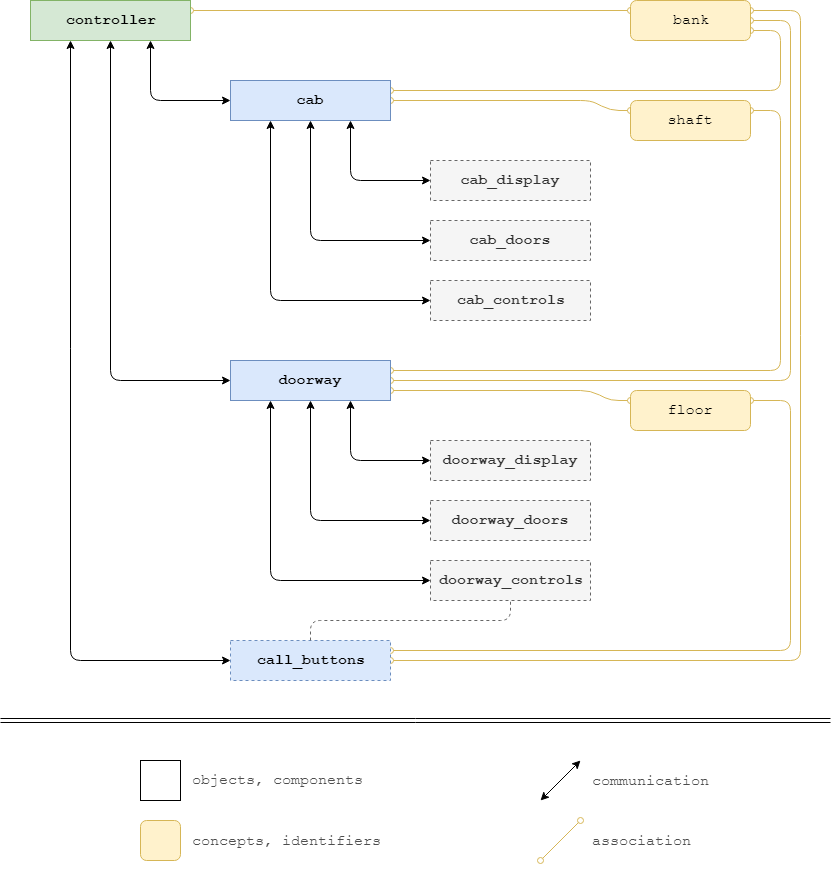

The diagram above was exported from draw.io. Its source (the exported page's mxGraphModel, read from the mxfile embedded in the PNG):
<mxGraphModel dx="1368" dy="791" grid="1" gridSize="10" guides="1" tooltips="1" connect="1" arrows="1" fold="1" page="1" pageScale="1" pageWidth="850" pageHeight="940" math="0" shadow="0">
  <root>
    <mxCell id="0" />
    <mxCell id="1" parent="0" />
    <mxCell id="050b_pp9p3oKfXsPpNDh-12" value="" style="endArrow=classic;startArrow=classic;html=1;fontFamily=Courier New;fontSize=15;entryX=0;entryY=0.5;entryDx=0;entryDy=0;exitX=0.75;exitY=1;exitDx=0;exitDy=0;" parent="1" source="050b_pp9p3oKfXsPpNDh-5" target="050b_pp9p3oKfXsPpNDh-9" edge="1">
      <mxGeometry width="50" height="50" relative="1" as="geometry">
        <mxPoint x="-200" y="750" as="sourcePoint" />
        <mxPoint x="-150" y="700" as="targetPoint" />
        <Array as="points">
          <mxPoint x="360" y="500" />
        </Array>
      </mxGeometry>
    </mxCell>
    <mxCell id="050b_pp9p3oKfXsPpNDh-14" value="" style="endArrow=classic;startArrow=classic;html=1;fontFamily=Courier New;fontSize=15;entryX=0;entryY=0.5;entryDx=0;entryDy=0;exitX=0.5;exitY=1;exitDx=0;exitDy=0;" parent="1" source="050b_pp9p3oKfXsPpNDh-5" target="050b_pp9p3oKfXsPpNDh-10" edge="1">
      <mxGeometry width="50" height="50" relative="1" as="geometry">
        <mxPoint x="298" y="470" as="sourcePoint" />
        <mxPoint x="370" y="510" as="targetPoint" />
        <Array as="points">
          <mxPoint x="320" y="560" />
        </Array>
      </mxGeometry>
    </mxCell>
    <mxCell id="050b_pp9p3oKfXsPpNDh-15" value="" style="endArrow=classic;startArrow=classic;html=1;fontFamily=Courier New;fontSize=15;entryX=0;entryY=0.5;entryDx=0;entryDy=0;exitX=0.25;exitY=1;exitDx=0;exitDy=0;" parent="1" source="050b_pp9p3oKfXsPpNDh-5" target="050b_pp9p3oKfXsPpNDh-11" edge="1">
      <mxGeometry width="50" height="50" relative="1" as="geometry">
        <mxPoint x="308.0799999999999" y="451" as="sourcePoint" />
        <mxPoint x="370" y="590" as="targetPoint" />
        <Array as="points">
          <mxPoint x="280" y="620" />
        </Array>
      </mxGeometry>
    </mxCell>
    <mxCell id="050b_pp9p3oKfXsPpNDh-17" value="" style="endArrow=classic;startArrow=classic;html=1;fontFamily=Courier New;fontSize=15;entryX=0;entryY=0.5;entryDx=0;entryDy=0;exitX=0.75;exitY=1;exitDx=0;exitDy=0;" parent="1" source="050b_pp9p3oKfXsPpNDh-3" target="050b_pp9p3oKfXsPpNDh-6" edge="1">
      <mxGeometry width="50" height="50" relative="1" as="geometry">
        <mxPoint x="320" y="160" as="sourcePoint" />
        <mxPoint x="360" y="220" as="targetPoint" />
        <Array as="points">
          <mxPoint x="360" y="220" />
        </Array>
      </mxGeometry>
    </mxCell>
    <mxCell id="050b_pp9p3oKfXsPpNDh-18" value="" style="endArrow=classic;startArrow=classic;html=1;fontFamily=Courier New;fontSize=15;entryX=0;entryY=0.5;entryDx=0;entryDy=0;exitX=0.5;exitY=1;exitDx=0;exitDy=0;" parent="1" target="050b_pp9p3oKfXsPpNDh-7" edge="1">
      <mxGeometry width="50" height="50" relative="1" as="geometry">
        <mxPoint x="320" y="160" as="sourcePoint" />
        <mxPoint x="360" y="300" as="targetPoint" />
        <Array as="points">
          <mxPoint x="320" y="280" />
        </Array>
      </mxGeometry>
    </mxCell>
    <mxCell id="050b_pp9p3oKfXsPpNDh-19" value="" style="endArrow=classic;startArrow=classic;html=1;fontFamily=Courier New;fontSize=15;entryX=0;entryY=0.5;entryDx=0;entryDy=0;exitX=0.25;exitY=1;exitDx=0;exitDy=0;" parent="1" source="050b_pp9p3oKfXsPpNDh-3" target="050b_pp9p3oKfXsPpNDh-8" edge="1">
      <mxGeometry width="50" height="50" relative="1" as="geometry">
        <mxPoint x="320" y="160" as="sourcePoint" />
        <mxPoint x="360" y="380" as="targetPoint" />
        <Array as="points">
          <mxPoint x="280" y="340" />
        </Array>
      </mxGeometry>
    </mxCell>
    <mxCell id="050b_pp9p3oKfXsPpNDh-33" value="" style="endArrow=classic;startArrow=classic;html=1;strokeColor=#000000;fontFamily=Courier New;fontSize=15;entryX=0;entryY=0.5;entryDx=0;entryDy=0;exitX=0.25;exitY=1;exitDx=0;exitDy=0;" parent="1" source="050b_pp9p3oKfXsPpNDh-1" target="050b_pp9p3oKfXsPpNDh-22" edge="1">
      <mxGeometry width="50" height="50" relative="1" as="geometry">
        <mxPoint x="40" y="870" as="sourcePoint" />
        <mxPoint x="90" y="820" as="targetPoint" />
        <Array as="points">
          <mxPoint x="80" y="700" />
        </Array>
      </mxGeometry>
    </mxCell>
    <mxCell id="050b_pp9p3oKfXsPpNDh-34" value="" style="endArrow=classic;startArrow=classic;html=1;strokeColor=#000000;fontFamily=Courier New;fontSize=15;entryX=0;entryY=0.5;entryDx=0;entryDy=0;exitX=0.5;exitY=1;exitDx=0;exitDy=0;" parent="1" source="050b_pp9p3oKfXsPpNDh-1" target="050b_pp9p3oKfXsPpNDh-5" edge="1">
      <mxGeometry width="50" height="50" relative="1" as="geometry">
        <mxPoint x="90" y="90" as="sourcePoint" />
        <mxPoint x="250" y="790" as="targetPoint" />
        <Array as="points">
          <mxPoint x="120" y="420" />
        </Array>
      </mxGeometry>
    </mxCell>
    <mxCell id="050b_pp9p3oKfXsPpNDh-35" value="" style="endArrow=classic;startArrow=classic;html=1;strokeColor=#000000;fontFamily=Courier New;fontSize=15;entryX=0;entryY=0.5;entryDx=0;entryDy=0;exitX=0.75;exitY=1;exitDx=0;exitDy=0;" parent="1" source="050b_pp9p3oKfXsPpNDh-1" target="050b_pp9p3oKfXsPpNDh-3" edge="1">
      <mxGeometry width="50" height="50" relative="1" as="geometry">
        <mxPoint x="130" y="90" as="sourcePoint" />
        <mxPoint x="250" y="470" as="targetPoint" />
        <Array as="points">
          <mxPoint x="160" y="140" />
        </Array>
      </mxGeometry>
    </mxCell>
    <mxCell id="050b_pp9p3oKfXsPpNDh-36" value="" style="endArrow=oval;html=1;strokeColor=#D6B656;fontFamily=Courier New;fontSize=15;exitX=1;exitY=0.25;exitDx=0;exitDy=0;startArrow=oval;startFill=0;endFill=0;" parent="1" source="050b_pp9p3oKfXsPpNDh-1" edge="1">
      <mxGeometry width="50" height="50" relative="1" as="geometry">
        <mxPoint x="40" y="870" as="sourcePoint" />
        <mxPoint x="640" y="50" as="targetPoint" />
      </mxGeometry>
    </mxCell>
    <mxCell id="050b_pp9p3oKfXsPpNDh-37" value="" style="endArrow=oval;html=1;strokeColor=#D6B656;fontFamily=Courier New;fontSize=15;entryX=1;entryY=0.75;entryDx=0;entryDy=0;exitX=1;exitY=0.25;exitDx=0;exitDy=0;startArrow=oval;startFill=0;endFill=0;" parent="1" source="050b_pp9p3oKfXsPpNDh-3" target="050b_pp9p3oKfXsPpNDh-25" edge="1">
      <mxGeometry width="50" height="50" relative="1" as="geometry">
        <mxPoint x="40" y="870" as="sourcePoint" />
        <mxPoint x="90" y="820" as="targetPoint" />
        <Array as="points">
          <mxPoint x="790" y="130" />
          <mxPoint x="790" y="70" />
        </Array>
      </mxGeometry>
    </mxCell>
    <mxCell id="050b_pp9p3oKfXsPpNDh-41" value="" style="endArrow=oval;html=1;strokeColor=#D6B656;fontFamily=Courier New;fontSize=15;entryX=1;entryY=0.5;entryDx=0;entryDy=0;startArrow=oval;startFill=0;endFill=0;" parent="1" target="050b_pp9p3oKfXsPpNDh-25" edge="1">
      <mxGeometry width="50" height="50" relative="1" as="geometry">
        <mxPoint x="400" y="420" as="sourcePoint" />
        <mxPoint x="860" y="390" as="targetPoint" />
        <Array as="points">
          <mxPoint x="800" y="420" />
          <mxPoint x="800" y="60" />
        </Array>
      </mxGeometry>
    </mxCell>
    <mxCell id="050b_pp9p3oKfXsPpNDh-42" value="" style="endArrow=oval;html=1;strokeColor=#D6B656;fontFamily=Courier New;fontSize=15;entryX=1;entryY=0.25;entryDx=0;entryDy=0;exitX=1;exitY=0.5;exitDx=0;exitDy=0;rounded=1;startArrow=oval;startFill=0;endFill=0;" parent="1" source="050b_pp9p3oKfXsPpNDh-22" target="050b_pp9p3oKfXsPpNDh-25" edge="1">
      <mxGeometry width="50" height="50" relative="1" as="geometry">
        <mxPoint x="40" y="870" as="sourcePoint" />
        <mxPoint x="90" y="820" as="targetPoint" />
        <Array as="points">
          <mxPoint x="810" y="700" />
          <mxPoint x="810" y="50" />
        </Array>
      </mxGeometry>
    </mxCell>
    <mxCell id="050b_pp9p3oKfXsPpNDh-43" value="" style="endArrow=oval;html=1;strokeColor=#D6B656;fontFamily=Courier New;fontSize=15;exitX=1;exitY=0.75;exitDx=0;exitDy=0;entryX=0;entryY=0.25;entryDx=0;entryDy=0;startArrow=oval;startFill=0;endFill=0;" parent="1" source="050b_pp9p3oKfXsPpNDh-5" target="050b_pp9p3oKfXsPpNDh-27" edge="1">
      <mxGeometry width="50" height="50" relative="1" as="geometry">
        <mxPoint x="40" y="830" as="sourcePoint" />
        <mxPoint x="630" y="450" as="targetPoint" />
        <Array as="points">
          <mxPoint x="600" y="430" />
          <mxPoint x="620" y="440" />
        </Array>
      </mxGeometry>
    </mxCell>
    <mxCell id="050b_pp9p3oKfXsPpNDh-44" value="" style="endArrow=oval;html=1;strokeColor=#D6B656;fontFamily=Courier New;fontSize=15;entryX=1;entryY=0.25;entryDx=0;entryDy=0;exitX=1;exitY=0.25;exitDx=0;exitDy=0;startArrow=oval;startFill=0;endFill=0;" parent="1" source="050b_pp9p3oKfXsPpNDh-22" target="050b_pp9p3oKfXsPpNDh-27" edge="1">
      <mxGeometry width="50" height="50" relative="1" as="geometry">
        <mxPoint x="40" y="830" as="sourcePoint" />
        <mxPoint x="90" y="780" as="targetPoint" />
        <Array as="points">
          <mxPoint x="800" y="690" />
          <mxPoint x="800" y="440" />
        </Array>
      </mxGeometry>
    </mxCell>
    <mxCell id="050b_pp9p3oKfXsPpNDh-47" value="" style="endArrow=oval;html=1;strokeColor=#D6B656;fontFamily=Courier New;fontSize=15;fontColor=#4D4D4D;entryX=1;entryY=0.5;entryDx=0;entryDy=0;exitX=0;exitY=0.25;exitDx=0;exitDy=0;startArrow=oval;startFill=0;endFill=0;" parent="1" source="WCFcPeHGIXC2PlCuYW68-1" target="050b_pp9p3oKfXsPpNDh-3" edge="1">
      <mxGeometry width="50" height="50" relative="1" as="geometry">
        <mxPoint x="40" y="870" as="sourcePoint" />
        <mxPoint x="90" y="820" as="targetPoint" />
        <Array as="points">
          <mxPoint x="620" y="150" />
          <mxPoint x="600" y="140" />
        </Array>
      </mxGeometry>
    </mxCell>
    <mxCell id="050b_pp9p3oKfXsPpNDh-48" value="" style="rounded=0;whiteSpace=wrap;html=1;fontFamily=Courier New;fontSize=15;fontColor=#4D4D4D;" parent="1" vertex="1">
      <mxGeometry x="150" y="800" width="40" height="40" as="geometry" />
    </mxCell>
    <mxCell id="050b_pp9p3oKfXsPpNDh-49" value="objects, components" style="text;html=1;resizable=0;points=[];autosize=1;align=left;verticalAlign=top;spacingTop=-4;fontSize=15;fontFamily=Courier New;fontColor=#4D4D4D;" parent="1" vertex="1">
      <mxGeometry x="200" y="809" width="190" height="20" as="geometry" />
    </mxCell>
    <mxCell id="050b_pp9p3oKfXsPpNDh-50" value="" style="rounded=1;whiteSpace=wrap;html=1;fontFamily=Courier New;fontSize=15;fillColor=#fff2cc;strokeColor=#d6b656;" parent="1" vertex="1">
      <mxGeometry x="150" y="860" width="40" height="40" as="geometry" />
    </mxCell>
    <mxCell id="050b_pp9p3oKfXsPpNDh-51" value="concepts, identifiers" style="text;html=1;resizable=0;points=[];autosize=1;align=left;verticalAlign=top;spacingTop=-4;fontSize=15;fontFamily=Courier New;fontColor=#4D4D4D;" parent="1" vertex="1">
      <mxGeometry x="200" y="870" width="200" height="20" as="geometry" />
    </mxCell>
    <mxCell id="050b_pp9p3oKfXsPpNDh-53" value="" style="endArrow=classic;startArrow=classic;html=1;strokeColor=#000000;fontFamily=Courier New;fontSize=15;fontColor=#4D4D4D;" parent="1" edge="1">
      <mxGeometry width="50" height="50" relative="1" as="geometry">
        <mxPoint x="550" y="840" as="sourcePoint" />
        <mxPoint x="590" y="800" as="targetPoint" />
      </mxGeometry>
    </mxCell>
    <mxCell id="050b_pp9p3oKfXsPpNDh-54" value="" style="endArrow=oval;html=1;strokeColor=#D6B656;fontFamily=Courier New;fontSize=15;fontColor=#4D4D4D;startArrow=oval;startFill=0;endFill=0;" parent="1" edge="1">
      <mxGeometry width="50" height="50" relative="1" as="geometry">
        <mxPoint x="550" y="900" as="sourcePoint" />
        <mxPoint x="590" y="860" as="targetPoint" />
      </mxGeometry>
    </mxCell>
    <mxCell id="050b_pp9p3oKfXsPpNDh-55" value="communication" style="text;html=1;resizable=0;points=[];autosize=1;align=left;verticalAlign=top;spacingTop=-4;fontSize=15;fontFamily=Courier New;fontColor=#4D4D4D;" parent="1" vertex="1">
      <mxGeometry x="600" y="810" width="130" height="20" as="geometry" />
    </mxCell>
    <mxCell id="050b_pp9p3oKfXsPpNDh-56" value="&lt;div&gt;association&lt;/div&gt;" style="text;html=1;resizable=0;points=[];autosize=1;align=left;verticalAlign=top;spacingTop=-4;fontSize=15;fontFamily=Courier New;fontColor=#4D4D4D;" parent="1" vertex="1">
      <mxGeometry x="600" y="870" width="110" height="20" as="geometry" />
    </mxCell>
    <mxCell id="050b_pp9p3oKfXsPpNDh-57" value="" style="shape=link;html=1;strokeColor=#000000;fontFamily=Courier New;fontSize=15;fontColor=#4D4D4D;" parent="1" edge="1">
      <mxGeometry width="50" height="50" relative="1" as="geometry">
        <mxPoint x="10" y="760" as="sourcePoint" />
        <mxPoint x="840" y="760" as="targetPoint" />
        <Array as="points" />
      </mxGeometry>
    </mxCell>
    <mxCell id="WCFcPeHGIXC2PlCuYW68-2" value="" style="endArrow=oval;html=1;exitX=1;exitY=0.25;exitDx=0;exitDy=0;entryX=1;entryY=0.25;entryDx=0;entryDy=0;strokeColor=#D6B656;startArrow=oval;startFill=0;endFill=0;" edge="1" parent="1" source="WCFcPeHGIXC2PlCuYW68-1" target="050b_pp9p3oKfXsPpNDh-5">
      <mxGeometry width="50" height="50" relative="1" as="geometry">
        <mxPoint x="710" y="320" as="sourcePoint" />
        <mxPoint x="210" y="580" as="targetPoint" />
        <Array as="points">
          <mxPoint x="790" y="150" />
          <mxPoint x="790" y="410" />
        </Array>
      </mxGeometry>
    </mxCell>
    <mxCell id="WCFcPeHGIXC2PlCuYW68-1" value="&lt;div&gt;shaft&lt;/div&gt;" style="rounded=1;whiteSpace=wrap;html=1;fontFamily=Courier New;fontSize=15;fillColor=#fff2cc;strokeColor=#d6b656;" vertex="1" parent="1">
      <mxGeometry x="640" y="140" width="120" height="40" as="geometry" />
    </mxCell>
    <mxCell id="050b_pp9p3oKfXsPpNDh-25" value="&lt;div&gt;bank&lt;/div&gt;" style="rounded=1;whiteSpace=wrap;html=1;fontFamily=Courier New;fontSize=15;fillColor=#fff2cc;strokeColor=#d6b656;" parent="1" vertex="1">
      <mxGeometry x="640" y="40" width="120" height="40" as="geometry" />
    </mxCell>
    <mxCell id="050b_pp9p3oKfXsPpNDh-3" value="&lt;span style=&quot;font-size: 15px;&quot;&gt;&lt;font style=&quot;font-size: 15px;&quot;&gt;cab&lt;/font&gt;&lt;/span&gt;" style="rounded=0;whiteSpace=wrap;html=1;fontFamily=Courier New;fontSize=15;fontStyle=1;fillColor=#dae8fc;strokeColor=#6c8ebf;" parent="1" vertex="1">
      <mxGeometry x="240" y="120" width="160" height="40" as="geometry" />
    </mxCell>
    <mxCell id="050b_pp9p3oKfXsPpNDh-1" value="&lt;div style=&quot;font-size: 15px;&quot;&gt;controller&lt;/div&gt;" style="rounded=0;whiteSpace=wrap;html=1;fontFamily=Courier New;fontSize=15;fontStyle=1;strokeColor=#82b366;fillColor=#d5e8d4;" parent="1" vertex="1">
      <mxGeometry x="40" y="40" width="160" height="40" as="geometry" />
    </mxCell>
    <mxCell id="050b_pp9p3oKfXsPpNDh-27" value="&lt;div&gt;floor&lt;/div&gt;" style="rounded=1;whiteSpace=wrap;html=1;fontFamily=Courier New;fontSize=15;fillColor=#fff2cc;strokeColor=#d6b656;glass=0;" parent="1" vertex="1">
      <mxGeometry x="640" y="430" width="120" height="40" as="geometry" />
    </mxCell>
    <mxCell id="050b_pp9p3oKfXsPpNDh-5" value="&lt;div style=&quot;font-size: 15px;&quot;&gt;doorway&lt;/div&gt;" style="rounded=0;whiteSpace=wrap;html=1;fontFamily=Courier New;fontSize=15;fontStyle=1;fillColor=#dae8fc;strokeColor=#6c8ebf;shadow=0;comic=0;" parent="1" vertex="1">
      <mxGeometry x="240" y="400" width="160" height="40" as="geometry" />
    </mxCell>
    <mxCell id="050b_pp9p3oKfXsPpNDh-22" value="&lt;div&gt;call_buttons&lt;/div&gt;" style="rounded=0;whiteSpace=wrap;html=1;fontFamily=Courier New;fontSize=15;fontStyle=1;dashed=1;fillColor=#dae8fc;strokeColor=#6c8ebf;" parent="1" vertex="1">
      <mxGeometry x="240" y="680" width="160" height="40" as="geometry" />
    </mxCell>
    <mxCell id="050b_pp9p3oKfXsPpNDh-6" value="&lt;div&gt;cab_display&lt;/div&gt;" style="rounded=0;whiteSpace=wrap;html=1;fontFamily=Courier New;fontSize=15;fontStyle=1;fillColor=#f5f5f5;strokeColor=#666666;fontColor=#333333;dashed=1;" parent="1" vertex="1">
      <mxGeometry x="440" y="200" width="160" height="40" as="geometry" />
    </mxCell>
    <mxCell id="050b_pp9p3oKfXsPpNDh-7" value="&lt;div&gt;cab_doors&lt;/div&gt;" style="rounded=0;whiteSpace=wrap;html=1;fontFamily=Courier New;fontSize=15;fontStyle=1;fillColor=#f5f5f5;strokeColor=#666666;fontColor=#333333;dashed=1;" parent="1" vertex="1">
      <mxGeometry x="440" y="260" width="160" height="40" as="geometry" />
    </mxCell>
    <mxCell id="050b_pp9p3oKfXsPpNDh-8" value="cab_controls" style="rounded=0;whiteSpace=wrap;html=1;fontFamily=Courier New;fontSize=15;fontStyle=1;fillColor=#f5f5f5;strokeColor=#666666;fontColor=#333333;dashed=1;" parent="1" vertex="1">
      <mxGeometry x="440" y="320" width="160" height="40" as="geometry" />
    </mxCell>
    <mxCell id="050b_pp9p3oKfXsPpNDh-9" value="doorway_display" style="rounded=0;whiteSpace=wrap;html=1;fontFamily=Courier New;fontSize=15;fontStyle=1;fillColor=#f5f5f5;strokeColor=#666666;fontColor=#333333;dashed=1;" parent="1" vertex="1">
      <mxGeometry x="440" y="480" width="160" height="40" as="geometry" />
    </mxCell>
    <mxCell id="050b_pp9p3oKfXsPpNDh-10" value="doorway_doors" style="rounded=0;whiteSpace=wrap;html=1;fontFamily=Courier New;fontSize=15;fontStyle=1;fillColor=#f5f5f5;strokeColor=#666666;fontColor=#333333;dashed=1;" parent="1" vertex="1">
      <mxGeometry x="440" y="540" width="160" height="40" as="geometry" />
    </mxCell>
    <mxCell id="050b_pp9p3oKfXsPpNDh-11" value="doorway_controls" style="rounded=0;whiteSpace=wrap;html=1;fontFamily=Courier New;fontSize=15;fontStyle=1;fillColor=#f5f5f5;strokeColor=#666666;fontColor=#333333;dashed=1;" parent="1" vertex="1">
      <mxGeometry x="440" y="600" width="160" height="40" as="geometry" />
    </mxCell>
    <mxCell id="WCFcPeHGIXC2PlCuYW68-3" value="" style="html=1;startArrow=none;startFill=0;endArrow=none;endFill=0;strokeColor=#666666;fontColor=#4D4D4D;entryX=0.5;entryY=1;entryDx=0;entryDy=0;exitX=0.5;exitY=0;exitDx=0;exitDy=0;dashed=1;shadow=0;rounded=1;" edge="1" parent="1" source="050b_pp9p3oKfXsPpNDh-22" target="050b_pp9p3oKfXsPpNDh-11">
      <mxGeometry width="50" height="50" relative="1" as="geometry">
        <mxPoint x="10" y="980" as="sourcePoint" />
        <mxPoint x="60" y="930" as="targetPoint" />
        <Array as="points">
          <mxPoint x="320" y="660" />
          <mxPoint x="520" y="660" />
        </Array>
      </mxGeometry>
    </mxCell>
  </root>
</mxGraphModel>